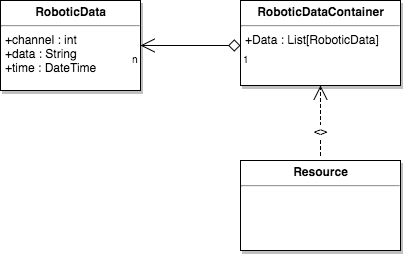

The diagram above was exported from draw.io. Its source (the exported page's mxGraphModel, read from the mxfile embedded in the PNG):
<mxGraphModel dx="1229" dy="1284" grid="1" gridSize="10" guides="1" tooltips="1" connect="1" arrows="1" fold="1" page="0" pageScale="1.5" pageWidth="826" pageHeight="1169" background="#ffffff" math="0" shadow="0">
  <root>
    <mxCell id="0" style=";html=1;" />
    <mxCell id="1" style=";html=1;" parent="0" />
    <mxCell id="45" value="&lt;p style=&quot;margin: 0px ; margin-top: 4px ; text-align: center&quot;&gt;&lt;b&gt;RoboticData&lt;/b&gt;&lt;/p&gt;&lt;hr&gt;&lt;p style=&quot;margin: 0px ; margin-left: 4px&quot;&gt;+channel : int&lt;br&gt;+data : String&lt;br&gt;+time : DateTime&lt;br&gt;&lt;/p&gt;&lt;p style=&quot;margin: 0px ; margin-left: 4px&quot;&gt;&lt;br&gt;&lt;/p&gt;" style="shadow=1;fillColor=#FFFFFF;gradientColor=none;verticalAlign=top;align=left;overflow=fill;fontSize=12;fontFamily=Helvetica;html=1" parent="1" vertex="1">
      <mxGeometry x="-180" y="-470" width="140" height="90" as="geometry" />
    </mxCell>
    <mxCell id="46" value="&lt;p style=&quot;margin: 0px ; margin-top: 4px ; text-align: center&quot;&gt;&lt;b&gt;RoboticDataContainer&lt;/b&gt;&lt;/p&gt;&lt;hr&gt;&lt;p style=&quot;margin: 0px ; margin-left: 4px&quot;&gt;+Data : List[RoboticData]&lt;/p&gt;" style="shadow=1;fillColor=#FFFFFF;gradientColor=none;verticalAlign=top;align=left;overflow=fill;fontSize=12;fontFamily=Helvetica;html=1" parent="1" vertex="1">
      <mxGeometry x="60" y="-470" width="160" height="85" as="geometry" />
    </mxCell>
    <mxCell id="47" value="&lt;p style=&quot;margin: 0px ; margin-top: 4px ; text-align: center&quot;&gt;&lt;strong&gt;Resource&lt;/strong&gt;&lt;/p&gt;&lt;hr&gt;&lt;p style=&quot;margin: 0px ; margin-left: 4px&quot;&gt;&lt;br&gt;&lt;/p&gt;" style="shadow=1;fillColor=#FFFFFF;gradientColor=none;verticalAlign=top;align=left;overflow=fill;fontSize=12;fontFamily=Helvetica;html=1" parent="1" vertex="1">
      <mxGeometry x="60" y="-310" width="160" height="90" as="geometry" />
    </mxCell>
    <mxCell id="60" value="&lt;&lt;use&gt;&gt;" style="endArrow=open;endSize=12;startArrow=none;startSize=10;startFill=0;edgeStyle=elbowEdgeStyle;sourcePerimeterSpacing=5;dashed=1;elbow=vertical;html=1;" parent="1" source="47" target="46" edge="1">
      <mxGeometry x="-220" y="-510" width="100" as="geometry">
        <mxPoint x="25" y="-235" as="sourcePoint" />
        <mxPoint x="25" y="-330" as="targetPoint" />
        <Array as="points">
          <mxPoint x="140" y="-337" />
        </Array>
        <mxPoint y="10" as="offset" />
      </mxGeometry>
    </mxCell>
    <mxCell id="82" value="" style="endArrow=open;endSize=12;startArrow=diamond;startSize=10;startFill=0;edgeStyle=orthogonalEdgeStyle;sourcePerimeterSpacing=5;html=1;" edge="1" parent="1">
      <mxGeometry x="-395" y="-741" width="100" as="geometry">
        <mxPoint x="60" y="-425" as="sourcePoint" />
        <mxPoint x="-40" y="-425" as="targetPoint" />
        <Array as="points">
          <mxPoint x="60" y="-425" />
        </Array>
      </mxGeometry>
    </mxCell>
    <mxCell id="83" value="1" style="resizable=0;align=left;verticalAlign=top;labelBackgroundColor=white;fontSize=10;html=1;" connectable="0" vertex="1" parent="82">
      <mxGeometry x="-1" relative="1" as="geometry" />
    </mxCell>
    <mxCell id="84" value="n" style="resizable=0;align=right;verticalAlign=top;labelBackgroundColor=white;fontSize=10;html=1;" connectable="0" vertex="1" parent="82">
      <mxGeometry x="1" relative="1" as="geometry" />
    </mxCell>
  </root>
</mxGraphModel>